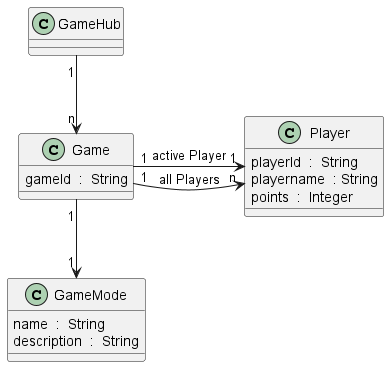

The diagram above was rendered by PlantUML. Its source (embedded in the PNG):
@startuml

class GameMode {
	name  :  String
	description  :  String
}
class Game {
	gameId  :  String
}
class Player {
	playerId  :  String
	playername  : String
	points  :  Integer
}
class GameHub

GameHub "1" --> "n" Game
Game "1" -> "1" Player : active Player
Game "1" -> "n" Player : all Players
Game "1" --> "1" GameMode


@enduml